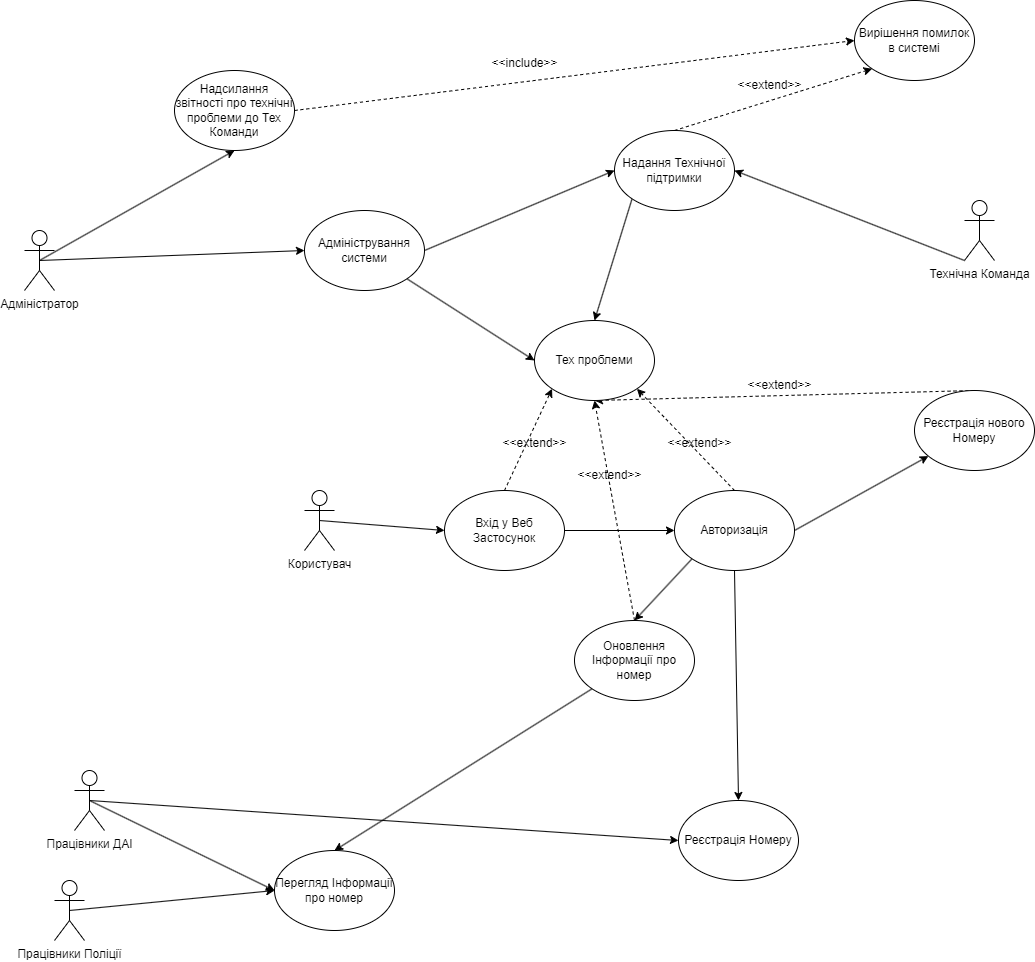

The diagram above was exported from draw.io. Its source (the exported page's mxGraphModel, read from the mxfile embedded in the PNG):
<mxGraphModel dx="2425" dy="2074" grid="1" gridSize="10" guides="1" tooltips="1" connect="1" arrows="1" fold="1" page="1" pageScale="1" pageWidth="827" pageHeight="1169" math="0" shadow="0">
  <root>
    <mxCell id="0" />
    <mxCell id="1" parent="0" />
    <mxCell id="caxXhp441-qqH3stRVK7-21" style="rounded=0;orthogonalLoop=1;jettySize=auto;html=1;exitX=0.5;exitY=0.5;exitDx=0;exitDy=0;exitPerimeter=0;entryX=0;entryY=0.5;entryDx=0;entryDy=0;" edge="1" parent="1" source="caxXhp441-qqH3stRVK7-1" target="caxXhp441-qqH3stRVK7-9">
      <mxGeometry relative="1" as="geometry" />
    </mxCell>
    <mxCell id="caxXhp441-qqH3stRVK7-1" value="Користувач&lt;div&gt;&lt;br&gt;&lt;/div&gt;" style="shape=umlActor;verticalLabelPosition=bottom;verticalAlign=top;html=1;outlineConnect=0;" vertex="1" parent="1">
      <mxGeometry x="40" y="40" width="30" height="60" as="geometry" />
    </mxCell>
    <mxCell id="caxXhp441-qqH3stRVK7-51" style="rounded=0;orthogonalLoop=1;jettySize=auto;html=1;exitX=0.5;exitY=0.5;exitDx=0;exitDy=0;exitPerimeter=0;entryX=0;entryY=0.5;entryDx=0;entryDy=0;" edge="1" parent="1" source="caxXhp441-qqH3stRVK7-2" target="caxXhp441-qqH3stRVK7-13">
      <mxGeometry relative="1" as="geometry" />
    </mxCell>
    <mxCell id="caxXhp441-qqH3stRVK7-2" value="Працівники Поліції" style="shape=umlActor;verticalLabelPosition=bottom;verticalAlign=top;html=1;outlineConnect=0;" vertex="1" parent="1">
      <mxGeometry x="-210" y="430" width="30" height="60" as="geometry" />
    </mxCell>
    <mxCell id="caxXhp441-qqH3stRVK7-45" style="rounded=0;orthogonalLoop=1;jettySize=auto;html=1;exitX=0.5;exitY=0.5;exitDx=0;exitDy=0;exitPerimeter=0;entryX=0;entryY=0.5;entryDx=0;entryDy=0;" edge="1" parent="1" source="caxXhp441-qqH3stRVK7-3" target="caxXhp441-qqH3stRVK7-13">
      <mxGeometry relative="1" as="geometry" />
    </mxCell>
    <mxCell id="caxXhp441-qqH3stRVK7-46" style="rounded=0;orthogonalLoop=1;jettySize=auto;html=1;exitX=0.5;exitY=0.5;exitDx=0;exitDy=0;exitPerimeter=0;entryX=0;entryY=0.5;entryDx=0;entryDy=0;" edge="1" parent="1" source="caxXhp441-qqH3stRVK7-3" target="caxXhp441-qqH3stRVK7-15">
      <mxGeometry relative="1" as="geometry" />
    </mxCell>
    <mxCell id="caxXhp441-qqH3stRVK7-3" value="Працівники ДАІ" style="shape=umlActor;verticalLabelPosition=bottom;verticalAlign=top;html=1;outlineConnect=0;" vertex="1" parent="1">
      <mxGeometry x="-190" y="320" width="30" height="60" as="geometry" />
    </mxCell>
    <mxCell id="caxXhp441-qqH3stRVK7-39" style="rounded=0;orthogonalLoop=1;jettySize=auto;html=1;exitX=0.5;exitY=0.5;exitDx=0;exitDy=0;exitPerimeter=0;entryX=0;entryY=0.5;entryDx=0;entryDy=0;" edge="1" parent="1" source="caxXhp441-qqH3stRVK7-4" target="caxXhp441-qqH3stRVK7-16">
      <mxGeometry relative="1" as="geometry" />
    </mxCell>
    <mxCell id="caxXhp441-qqH3stRVK7-42" style="rounded=0;orthogonalLoop=1;jettySize=auto;html=1;exitX=0.5;exitY=0.5;exitDx=0;exitDy=0;exitPerimeter=0;entryX=0.5;entryY=1;entryDx=0;entryDy=0;" edge="1" parent="1" source="caxXhp441-qqH3stRVK7-4" target="caxXhp441-qqH3stRVK7-18">
      <mxGeometry relative="1" as="geometry" />
    </mxCell>
    <mxCell id="caxXhp441-qqH3stRVK7-4" value="Адміністратор" style="shape=umlActor;verticalLabelPosition=bottom;verticalAlign=top;html=1;outlineConnect=0;" vertex="1" parent="1">
      <mxGeometry x="-240" y="-220" width="30" height="60" as="geometry" />
    </mxCell>
    <mxCell id="caxXhp441-qqH3stRVK7-35" style="rounded=0;orthogonalLoop=1;jettySize=auto;html=1;exitX=0;exitY=1;exitDx=0;exitDy=0;exitPerimeter=0;entryX=1;entryY=0.5;entryDx=0;entryDy=0;" edge="1" parent="1" source="caxXhp441-qqH3stRVK7-5" target="caxXhp441-qqH3stRVK7-19">
      <mxGeometry relative="1" as="geometry" />
    </mxCell>
    <mxCell id="caxXhp441-qqH3stRVK7-5" value="Технічна Команда" style="shape=umlActor;verticalLabelPosition=bottom;verticalAlign=top;html=1;outlineConnect=0;" vertex="1" parent="1">
      <mxGeometry x="700" y="-250" width="30" height="60" as="geometry" />
    </mxCell>
    <mxCell id="caxXhp441-qqH3stRVK7-22" style="rounded=0;orthogonalLoop=1;jettySize=auto;html=1;exitX=1;exitY=0.5;exitDx=0;exitDy=0;entryX=0;entryY=0.5;entryDx=0;entryDy=0;" edge="1" parent="1" source="caxXhp441-qqH3stRVK7-9" target="caxXhp441-qqH3stRVK7-10">
      <mxGeometry relative="1" as="geometry" />
    </mxCell>
    <mxCell id="caxXhp441-qqH3stRVK7-26" style="rounded=0;orthogonalLoop=1;jettySize=auto;html=1;exitX=0.5;exitY=0;exitDx=0;exitDy=0;entryX=0;entryY=1;entryDx=0;entryDy=0;dashed=1;" edge="1" parent="1" source="caxXhp441-qqH3stRVK7-9" target="caxXhp441-qqH3stRVK7-25">
      <mxGeometry relative="1" as="geometry" />
    </mxCell>
    <mxCell id="caxXhp441-qqH3stRVK7-9" value="Вхід у Веб Застосунок" style="ellipse;whiteSpace=wrap;html=1;" vertex="1" parent="1">
      <mxGeometry x="180" y="40" width="120" height="80" as="geometry" />
    </mxCell>
    <mxCell id="caxXhp441-qqH3stRVK7-23" style="rounded=0;orthogonalLoop=1;jettySize=auto;html=1;exitX=0;exitY=1;exitDx=0;exitDy=0;entryX=0.5;entryY=0;entryDx=0;entryDy=0;" edge="1" parent="1" source="caxXhp441-qqH3stRVK7-10" target="caxXhp441-qqH3stRVK7-11">
      <mxGeometry relative="1" as="geometry" />
    </mxCell>
    <mxCell id="caxXhp441-qqH3stRVK7-28" style="rounded=0;orthogonalLoop=1;jettySize=auto;html=1;exitX=0.5;exitY=0;exitDx=0;exitDy=0;entryX=1;entryY=1;entryDx=0;entryDy=0;dashed=1;" edge="1" parent="1" source="caxXhp441-qqH3stRVK7-10" target="caxXhp441-qqH3stRVK7-25">
      <mxGeometry relative="1" as="geometry" />
    </mxCell>
    <mxCell id="caxXhp441-qqH3stRVK7-30" style="rounded=0;orthogonalLoop=1;jettySize=auto;html=1;exitX=1;exitY=0.5;exitDx=0;exitDy=0;" edge="1" parent="1" source="caxXhp441-qqH3stRVK7-10" target="caxXhp441-qqH3stRVK7-12">
      <mxGeometry relative="1" as="geometry" />
    </mxCell>
    <mxCell id="caxXhp441-qqH3stRVK7-48" style="rounded=0;orthogonalLoop=1;jettySize=auto;html=1;exitX=0.5;exitY=1;exitDx=0;exitDy=0;entryX=0.5;entryY=0;entryDx=0;entryDy=0;" edge="1" parent="1" source="caxXhp441-qqH3stRVK7-10" target="caxXhp441-qqH3stRVK7-15">
      <mxGeometry relative="1" as="geometry" />
    </mxCell>
    <mxCell id="caxXhp441-qqH3stRVK7-10" value="Авторизація" style="ellipse;whiteSpace=wrap;html=1;" vertex="1" parent="1">
      <mxGeometry x="410" y="40" width="120" height="80" as="geometry" />
    </mxCell>
    <mxCell id="caxXhp441-qqH3stRVK7-27" style="rounded=0;orthogonalLoop=1;jettySize=auto;html=1;exitX=0.5;exitY=0;exitDx=0;exitDy=0;entryX=0.5;entryY=1;entryDx=0;entryDy=0;dashed=1;" edge="1" parent="1" source="caxXhp441-qqH3stRVK7-11" target="caxXhp441-qqH3stRVK7-25">
      <mxGeometry relative="1" as="geometry" />
    </mxCell>
    <mxCell id="caxXhp441-qqH3stRVK7-49" style="rounded=0;orthogonalLoop=1;jettySize=auto;html=1;exitX=0;exitY=1;exitDx=0;exitDy=0;entryX=0.5;entryY=0;entryDx=0;entryDy=0;" edge="1" parent="1" source="caxXhp441-qqH3stRVK7-11" target="caxXhp441-qqH3stRVK7-13">
      <mxGeometry relative="1" as="geometry" />
    </mxCell>
    <mxCell id="caxXhp441-qqH3stRVK7-11" value="Оновлення Інформації про номер" style="ellipse;whiteSpace=wrap;html=1;" vertex="1" parent="1">
      <mxGeometry x="310" y="170" width="120" height="80" as="geometry" />
    </mxCell>
    <mxCell id="caxXhp441-qqH3stRVK7-29" style="rounded=0;orthogonalLoop=1;jettySize=auto;html=1;exitX=0.5;exitY=0;exitDx=0;exitDy=0;entryX=0.5;entryY=1;entryDx=0;entryDy=0;dashed=1;" edge="1" parent="1" source="caxXhp441-qqH3stRVK7-12" target="caxXhp441-qqH3stRVK7-25">
      <mxGeometry relative="1" as="geometry" />
    </mxCell>
    <mxCell id="caxXhp441-qqH3stRVK7-12" value="Реєстрація нового Номеру" style="ellipse;whiteSpace=wrap;html=1;" vertex="1" parent="1">
      <mxGeometry x="650" y="-60" width="120" height="80" as="geometry" />
    </mxCell>
    <mxCell id="caxXhp441-qqH3stRVK7-13" value="Перегляд Інформації про номер" style="ellipse;whiteSpace=wrap;html=1;" vertex="1" parent="1">
      <mxGeometry x="10" y="400" width="120" height="80" as="geometry" />
    </mxCell>
    <mxCell id="caxXhp441-qqH3stRVK7-15" value="Реєстрація Номеру" style="ellipse;whiteSpace=wrap;html=1;" vertex="1" parent="1">
      <mxGeometry x="414" y="350" width="120" height="80" as="geometry" />
    </mxCell>
    <mxCell id="caxXhp441-qqH3stRVK7-40" style="rounded=0;orthogonalLoop=1;jettySize=auto;html=1;exitX=1;exitY=1;exitDx=0;exitDy=0;entryX=0;entryY=0.5;entryDx=0;entryDy=0;" edge="1" parent="1" source="caxXhp441-qqH3stRVK7-16" target="caxXhp441-qqH3stRVK7-25">
      <mxGeometry relative="1" as="geometry" />
    </mxCell>
    <mxCell id="caxXhp441-qqH3stRVK7-41" style="rounded=0;orthogonalLoop=1;jettySize=auto;html=1;exitX=1;exitY=0.5;exitDx=0;exitDy=0;entryX=0;entryY=0.5;entryDx=0;entryDy=0;" edge="1" parent="1" source="caxXhp441-qqH3stRVK7-16" target="caxXhp441-qqH3stRVK7-19">
      <mxGeometry relative="1" as="geometry" />
    </mxCell>
    <mxCell id="caxXhp441-qqH3stRVK7-16" value="Адміністрування системи" style="ellipse;whiteSpace=wrap;html=1;" vertex="1" parent="1">
      <mxGeometry x="40" y="-240" width="120" height="80" as="geometry" />
    </mxCell>
    <mxCell id="caxXhp441-qqH3stRVK7-17" value="Вирішення помилок в системі" style="ellipse;whiteSpace=wrap;html=1;" vertex="1" parent="1">
      <mxGeometry x="590" y="-450" width="120" height="80" as="geometry" />
    </mxCell>
    <mxCell id="caxXhp441-qqH3stRVK7-43" style="rounded=0;orthogonalLoop=1;jettySize=auto;html=1;exitX=1;exitY=0.5;exitDx=0;exitDy=0;entryX=0;entryY=0.5;entryDx=0;entryDy=0;dashed=1;" edge="1" parent="1" source="caxXhp441-qqH3stRVK7-18" target="caxXhp441-qqH3stRVK7-17">
      <mxGeometry relative="1" as="geometry" />
    </mxCell>
    <mxCell id="caxXhp441-qqH3stRVK7-18" value="Надсилання звітності про технічні проблеми до Тех Команди" style="ellipse;whiteSpace=wrap;html=1;" vertex="1" parent="1">
      <mxGeometry x="-90" y="-380" width="120" height="80" as="geometry" />
    </mxCell>
    <mxCell id="caxXhp441-qqH3stRVK7-36" style="rounded=0;orthogonalLoop=1;jettySize=auto;html=1;exitX=0;exitY=1;exitDx=0;exitDy=0;entryX=0.5;entryY=0;entryDx=0;entryDy=0;" edge="1" parent="1" source="caxXhp441-qqH3stRVK7-19" target="caxXhp441-qqH3stRVK7-25">
      <mxGeometry relative="1" as="geometry" />
    </mxCell>
    <mxCell id="caxXhp441-qqH3stRVK7-37" style="rounded=0;orthogonalLoop=1;jettySize=auto;html=1;exitX=0.5;exitY=0;exitDx=0;exitDy=0;entryX=0;entryY=1;entryDx=0;entryDy=0;dashed=1;" edge="1" parent="1" source="caxXhp441-qqH3stRVK7-19" target="caxXhp441-qqH3stRVK7-17">
      <mxGeometry relative="1" as="geometry" />
    </mxCell>
    <mxCell id="caxXhp441-qqH3stRVK7-19" value="Надання Технічної підтримки" style="ellipse;whiteSpace=wrap;html=1;" vertex="1" parent="1">
      <mxGeometry x="350" y="-320" width="120" height="80" as="geometry" />
    </mxCell>
    <mxCell id="caxXhp441-qqH3stRVK7-25" value="Тех проблеми" style="ellipse;whiteSpace=wrap;html=1;" vertex="1" parent="1">
      <mxGeometry x="270" y="-130" width="120" height="80" as="geometry" />
    </mxCell>
    <mxCell id="caxXhp441-qqH3stRVK7-31" value="&amp;lt;&amp;lt;extend&amp;gt;&amp;gt;" style="text;html=1;align=center;verticalAlign=middle;resizable=0;points=[];autosize=1;strokeColor=none;fillColor=none;" vertex="1" parent="1">
      <mxGeometry x="225" y="-22" width="90" height="30" as="geometry" />
    </mxCell>
    <mxCell id="caxXhp441-qqH3stRVK7-32" value="&amp;lt;&amp;lt;extend&amp;gt;&amp;gt;" style="text;html=1;align=center;verticalAlign=middle;resizable=0;points=[];autosize=1;strokeColor=none;fillColor=none;" vertex="1" parent="1">
      <mxGeometry x="300" y="10" width="90" height="30" as="geometry" />
    </mxCell>
    <mxCell id="caxXhp441-qqH3stRVK7-33" value="&amp;lt;&amp;lt;extend&amp;gt;&amp;gt;" style="text;html=1;align=center;verticalAlign=middle;resizable=0;points=[];autosize=1;strokeColor=none;fillColor=none;" vertex="1" parent="1">
      <mxGeometry x="470" y="-80" width="90" height="30" as="geometry" />
    </mxCell>
    <mxCell id="caxXhp441-qqH3stRVK7-34" value="&amp;lt;&amp;lt;extend&amp;gt;&amp;gt;" style="text;html=1;align=center;verticalAlign=middle;resizable=0;points=[];autosize=1;strokeColor=none;fillColor=none;" vertex="1" parent="1">
      <mxGeometry x="390" y="-22" width="90" height="30" as="geometry" />
    </mxCell>
    <mxCell id="caxXhp441-qqH3stRVK7-38" value="&amp;lt;&amp;lt;extend&amp;gt;&amp;gt;" style="text;html=1;align=center;verticalAlign=middle;resizable=0;points=[];autosize=1;strokeColor=none;fillColor=none;" vertex="1" parent="1">
      <mxGeometry x="460" y="-380" width="90" height="30" as="geometry" />
    </mxCell>
    <mxCell id="caxXhp441-qqH3stRVK7-44" value="&amp;lt;&amp;lt;include&amp;gt;&amp;gt;" style="text;html=1;align=center;verticalAlign=middle;resizable=0;points=[];autosize=1;strokeColor=none;fillColor=none;" vertex="1" parent="1">
      <mxGeometry x="215" y="-402" width="90" height="30" as="geometry" />
    </mxCell>
  </root>
</mxGraphModel>